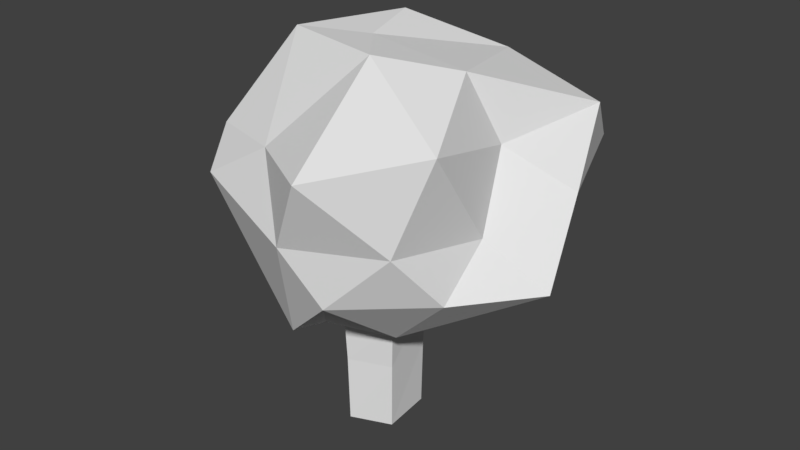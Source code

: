 # Source: Tree.blend  (saved by Blender 2.78.0; exported with 4.5.12 LTS)
import bpy
from mathutils import Matrix  # noqa: F401  (used for matrix-valued properties, if any)

bpy.ops.wm.read_factory_settings(use_empty=True)
scene = bpy.context.scene
scene.name = 'Scene'

# ---- collections
col_collection_1 = bpy.data.collections.new('Collection 1'); scene.collection.children.link(col_collection_1)

# ---- world
world_world = bpy.data.worlds.new('World'); scene.world = world_world
world_world.color = (0.05088, 0.05088, 0.05088)
world_world.use_sun_shadow = False
world_world.sun_shadow_jitter_overblur = 0.0
world_world.cycles.sampling_method = 'MANUAL'

# ---- meshes
me_icosphere = bpy.data.meshes.new('Icosphere')
me_icosphere.from_pydata([(0.08803, 0.2703, -0.06523), (0.3524, 0.4686, 0.245), (-0.05672, 0.291, 0.3531), (-0.4037, 0.35, -0.002732), (-0.07698, 0.4316, -0.5164), (0.3427, 0.4303, -0.2736), (0.1533, 0.8358, 0.537), (-0.3305, 0.7855, 0.2892), (-0.3131, 0.8682, -0.279), (0.1945, 0.7498, -0.4468), (0.3137, 0.7937, -0.02474), (-0.06846, 1.006, 0.01161), (-0.04631, 0.2678, 0.2411), (0.1634, 0.2823, 0.1985), (0.1333, 0.4646, 0.4341), (0.5004, 0.4497, 0.00876), (0.2511, 0.3587, -0.2428), (-0.1963, 0.2821, 0.05601), (-0.2294, 0.3272, 0.2567), (-0.07136, 0.2669, -0.1734), (-0.2752, 0.4882, -0.3237), (0.2313, 0.4364, -0.4623), (0.3517, 0.5941, 0.09448), (0.4728, 0.6707, -0.136), (0.04159, 0.6247, 0.4873), (0.2947, 0.6293, 0.3737), (-0.4907, 0.6361, 0.04052), (-0.2979, 0.6848, 0.3839), (-0.1588, 0.6823, -0.4686), (-0.5195, 0.6818, -0.1569), (0.3107, 0.6581, -0.5376), (0.04285, 0.5734, -0.5874), (0.3684, 0.8806, 0.3026), (-0.09167, 0.8091, 0.3811), (-0.3935, 0.813, -0.008214), (-0.09777, 0.8344, -0.4641), (0.4009, 0.8334, -0.3375), (0.06052, 1.018, 0.1707), (0.2411, 0.9789, 0.0294), (-0.2777, 1.002, 0.07077), (-0.1262, 1.018, -0.1878), (0.1247, 0.9286, -0.3166), (0.07005, 0.2534, -0.04177), (-0.0398, 0.2534, 0.1751), (0.09197, 0.2534, 0.1273), (-0.155, 0.2534, 0.05423), (-0.05905, 0.2534, -0.122), (0.06635, 0.1137, -0.03693), (-0.03846, 0.1137, 0.1672), (0.08329, 0.1137, 0.1202), (-0.1465, 0.1137, 0.05386), (-0.05651, 0.1137, -0.1114), (0.06407, -0.08601, -0.03395), (-0.03764, -0.08601, 0.1624), (0.07793, -0.08601, 0.1157), (-0.1412, -0.08601, 0.05364), (-0.05494, -0.08601, -0.1049)], [], [(19, 0, 42, 46), (1, 13, 15), (0, 13, 44, 42), (12, 17, 45, 43), (0, 19, 16), (1, 15, 22), (2, 14, 24), (3, 18, 26), (4, 20, 28), (5, 21, 30), (1, 22, 25), (2, 24, 27), (3, 26, 29), (4, 28, 31), (5, 30, 23), (6, 32, 37), (7, 33, 39), (8, 34, 40), (9, 35, 41), (10, 36, 38), (38, 41, 11), (38, 36, 41), (36, 9, 41), (41, 40, 11), (41, 35, 40), (35, 8, 40), (40, 39, 11), (40, 34, 39), (34, 7, 39), (39, 37, 11), (39, 33, 37), (33, 6, 37), (37, 38, 11), (37, 32, 38), (32, 10, 38), (23, 36, 10), (23, 30, 36), (30, 9, 36), (31, 35, 9), (31, 28, 35), (28, 8, 35), (29, 34, 8), (29, 26, 34), (26, 7, 34), (27, 33, 7), (27, 24, 33), (24, 6, 33), (25, 32, 6), (25, 22, 32), (22, 10, 32), (30, 31, 9), (30, 21, 31), (21, 4, 31), (28, 29, 8), (28, 20, 29), (20, 3, 29), (26, 27, 7), (26, 18, 27), (18, 2, 27), (24, 25, 6), (24, 14, 25), (14, 1, 25), (22, 23, 10), (22, 15, 23), (15, 5, 23), (16, 21, 5), (16, 19, 21), (19, 4, 21), (19, 20, 4), (19, 17, 20), (17, 3, 20), (17, 18, 3), (17, 12, 18), (12, 2, 18), (15, 16, 5), (15, 13, 16), (13, 0, 16), (12, 14, 2), (12, 13, 14), (13, 1, 14), (45, 46, 51, 50), (44, 43, 48, 49), (42, 44, 49, 47), (17, 19, 46, 45), (13, 12, 43, 44), (48, 50, 55, 53), (51, 47, 52, 56), (50, 51, 56, 55), (46, 42, 47, 51), (43, 45, 50, 48), (52, 54, 53), (52, 53, 55), (52, 55, 56), (47, 49, 54, 52), (49, 48, 53, 54)])
me_icosphere.use_remesh_preserve_volume = False
me_icosphere.use_remesh_preserve_attributes = False
me_icosphere.use_mirror_vertex_groups = False
me_icosphere.update()

# ---- objects
ob_icosphere = bpy.data.objects.new('Icosphere', me_icosphere)

# ---- transforms, parenting, visibility, modifiers, constraints
ob_icosphere.location = (0.0, 0.0, 0.0)
ob_icosphere.rotation_euler = (1.571, -0.0, 0.0)
ob_icosphere.lineart.crease_threshold = 0.0

# ---- collection membership
col_collection_1.objects.link(ob_icosphere)

# ---- scene / render settings (as saved in the file)
scene.frame_start = 1; scene.frame_end = 250; scene.frame_set(1)
scene.render.engine = 'BLENDER_EEVEE_NEXT'
scene.render.resolution_percentage = 50
scene.render.dither_intensity = 0.0
scene.cycles.use_denoising = False
scene.cycles.samples = 128
scene.cycles.sampling_pattern = 'TABULATED_SOBOL'
scene.cycles.light_sampling_threshold = 0.0
scene.cycles.use_adaptive_sampling = False
scene.cycles.use_light_tree = False
scene.cycles.blur_glossy = 0.0
scene.cycles.sample_clamp_indirect = 0.0
scene.view_settings.view_transform = 'Standard'
bpy.context.view_layer.update()

# ---- added for rendering (the .blend has no active camera and no usable light): camera, sun
cam_auto = bpy.data.cameras.new('AutoCamera')
cam_auto.lens = 50.0
cam_auto.sensor_width = 36.0
cam_auto.clip_end = 1000.0
ob_auto_camera = bpy.data.objects.new('AutoCamera', cam_auto)
scene.collection.objects.link(ob_auto_camera)
ob_auto_camera.location = (1.72722, -2.05894, 1.85543)
ob_auto_camera.rotation_euler = (1.09748, -7.21219e-08, 0.694738)
scene.camera = ob_auto_camera
light_auto_sun = bpy.data.lights.new('AutoSun', 'SUN')
light_auto_sun.energy = 3.0
light_auto_sun.angle = 0.0523599
ob_auto_sun = bpy.data.objects.new('AutoSun', light_auto_sun)
scene.collection.objects.link(ob_auto_sun)
ob_auto_sun.rotation_euler = (0.872665, 0.174533, 0.523599)
bpy.context.view_layer.update()

